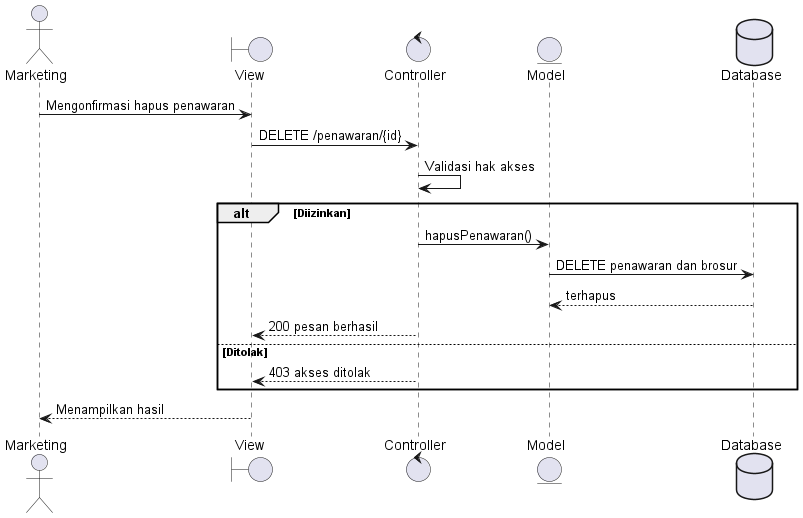

The diagram above was rendered by PlantUML. Its source (embedded in the PNG):
@startuml
actor Marketing
boundary View
control Controller
entity Model
database Database
Marketing -> View : Mengonfirmasi hapus penawaran
View -> Controller : DELETE /penawaran/{id}
Controller -> Controller : Validasi hak akses
alt Diizinkan
 Controller -> Model : hapusPenawaran()
 Model -> Database : DELETE penawaran dan brosur
 Database --> Model : terhapus
 Controller --> View : 200 pesan berhasil
else Ditolak
 Controller --> View : 403 akses ditolak
end
View --> Marketing : Menampilkan hasil
@enduml